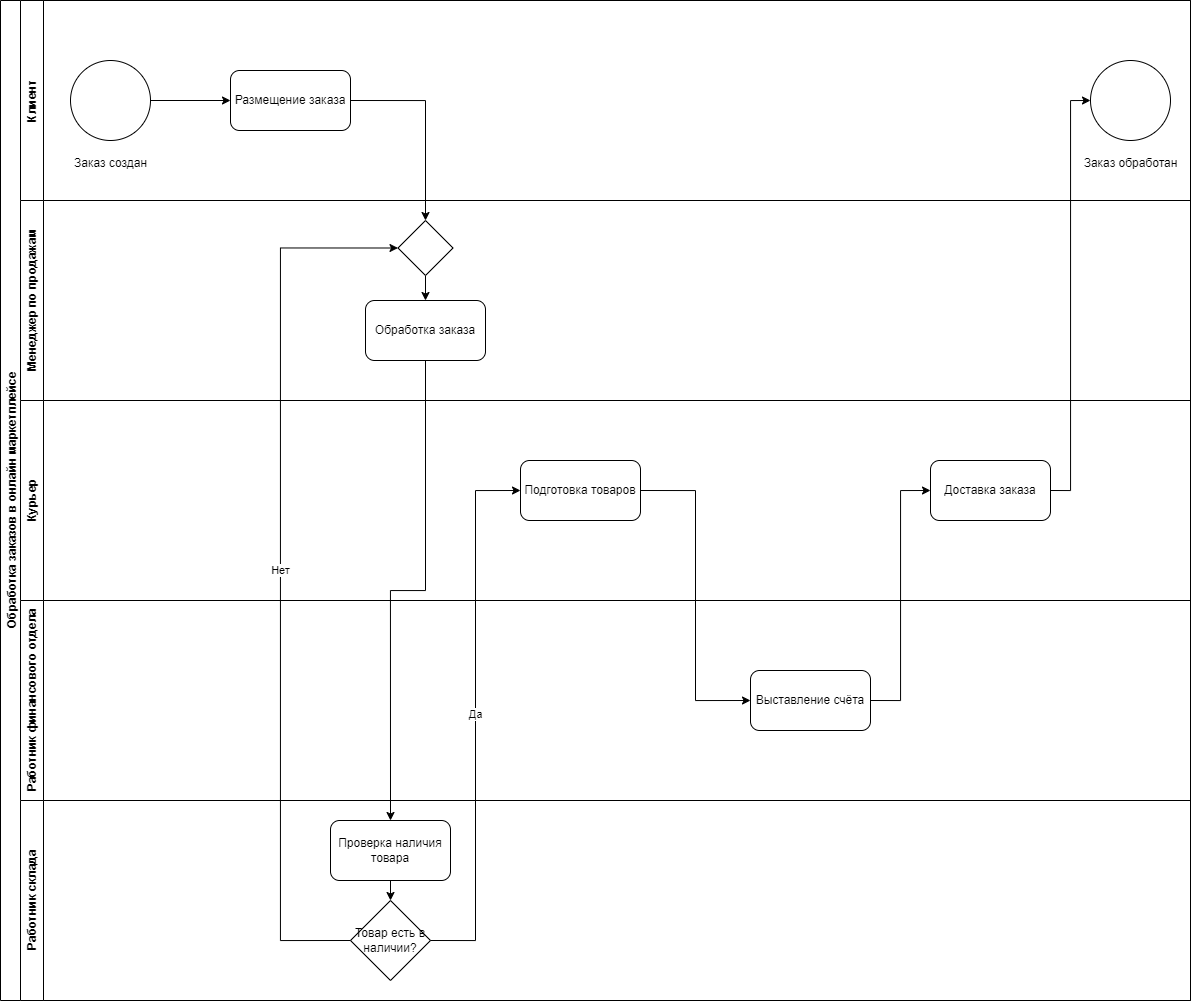

The diagram above was exported from draw.io. Its source (the exported page's mxGraphModel, read from the mxfile embedded in the PNG):
<mxGraphModel dx="1419" dy="961" grid="1" gridSize="10" guides="1" tooltips="1" connect="1" arrows="1" fold="1" page="1" pageScale="1" pageWidth="827" pageHeight="1169" math="0" shadow="0">
  <root>
    <mxCell id="0" />
    <mxCell id="1" parent="0" />
    <mxCell id="5Vz4BSwYyrw7bR7G8Iut-1" value="Обработка заказов в онлайн маркетплейсе" style="swimlane;horizontal=0;whiteSpace=wrap;html=1;" parent="1" vertex="1">
      <mxGeometry x="10" y="680" width="1190" height="1000" as="geometry" />
    </mxCell>
    <mxCell id="5Vz4BSwYyrw7bR7G8Iut-3" value="Менеджер по продажам" style="swimlane;horizontal=0;whiteSpace=wrap;html=1;" parent="5Vz4BSwYyrw7bR7G8Iut-1" vertex="1">
      <mxGeometry x="20" y="200" width="1170" height="200" as="geometry" />
    </mxCell>
    <mxCell id="5Vz4BSwYyrw7bR7G8Iut-12" value="Обработка заказа" style="rounded=1;whiteSpace=wrap;html=1;" parent="5Vz4BSwYyrw7bR7G8Iut-3" vertex="1">
      <mxGeometry x="345" y="100" width="120" height="60" as="geometry" />
    </mxCell>
    <mxCell id="5Vz4BSwYyrw7bR7G8Iut-18" style="edgeStyle=orthogonalEdgeStyle;rounded=0;orthogonalLoop=1;jettySize=auto;html=1;exitX=0.5;exitY=1;exitDx=0;exitDy=0;entryX=0.5;entryY=0;entryDx=0;entryDy=0;" parent="5Vz4BSwYyrw7bR7G8Iut-3" source="5Vz4BSwYyrw7bR7G8Iut-17" target="5Vz4BSwYyrw7bR7G8Iut-12" edge="1">
      <mxGeometry relative="1" as="geometry" />
    </mxCell>
    <mxCell id="5Vz4BSwYyrw7bR7G8Iut-17" value="" style="rhombus;whiteSpace=wrap;html=1;" parent="5Vz4BSwYyrw7bR7G8Iut-3" vertex="1">
      <mxGeometry x="377.5" y="20" width="55" height="55" as="geometry" />
    </mxCell>
    <mxCell id="5Vz4BSwYyrw7bR7G8Iut-4" value="Курьер" style="swimlane;horizontal=0;whiteSpace=wrap;html=1;" parent="5Vz4BSwYyrw7bR7G8Iut-1" vertex="1">
      <mxGeometry x="20" y="400" width="1170" height="200" as="geometry" />
    </mxCell>
    <mxCell id="5Vz4BSwYyrw7bR7G8Iut-21" value="Подготовка товаров" style="rounded=1;whiteSpace=wrap;html=1;" parent="5Vz4BSwYyrw7bR7G8Iut-4" vertex="1">
      <mxGeometry x="500" y="60" width="120" height="60" as="geometry" />
    </mxCell>
    <mxCell id="5Vz4BSwYyrw7bR7G8Iut-23" value="Доставка заказа" style="rounded=1;whiteSpace=wrap;html=1;" parent="5Vz4BSwYyrw7bR7G8Iut-4" vertex="1">
      <mxGeometry x="910" y="60" width="120" height="60" as="geometry" />
    </mxCell>
    <mxCell id="5Vz4BSwYyrw7bR7G8Iut-5" value="Работник финансового отдела" style="swimlane;horizontal=0;whiteSpace=wrap;html=1;" parent="5Vz4BSwYyrw7bR7G8Iut-1" vertex="1">
      <mxGeometry x="20" y="600" width="1170" height="200" as="geometry" />
    </mxCell>
    <mxCell id="5Vz4BSwYyrw7bR7G8Iut-29" value="Выставление счёта" style="rounded=1;whiteSpace=wrap;html=1;" parent="5Vz4BSwYyrw7bR7G8Iut-5" vertex="1">
      <mxGeometry x="730" y="70" width="120" height="60" as="geometry" />
    </mxCell>
    <mxCell id="5Vz4BSwYyrw7bR7G8Iut-6" value="Работник склада" style="swimlane;horizontal=0;whiteSpace=wrap;html=1;" parent="5Vz4BSwYyrw7bR7G8Iut-1" vertex="1">
      <mxGeometry x="20" y="800" width="1170" height="200" as="geometry" />
    </mxCell>
    <mxCell id="5Vz4BSwYyrw7bR7G8Iut-11" value="Товар есть в наличии?" style="rhombus;whiteSpace=wrap;html=1;" parent="5Vz4BSwYyrw7bR7G8Iut-6" vertex="1">
      <mxGeometry x="330" y="100" width="80" height="80" as="geometry" />
    </mxCell>
    <mxCell id="CggY8DjCSY8ziIy-QMqM-3" style="edgeStyle=orthogonalEdgeStyle;rounded=0;orthogonalLoop=1;jettySize=auto;html=1;exitX=0.5;exitY=1;exitDx=0;exitDy=0;entryX=0.5;entryY=0;entryDx=0;entryDy=0;" edge="1" parent="5Vz4BSwYyrw7bR7G8Iut-6" source="CggY8DjCSY8ziIy-QMqM-2" target="5Vz4BSwYyrw7bR7G8Iut-11">
      <mxGeometry relative="1" as="geometry" />
    </mxCell>
    <mxCell id="CggY8DjCSY8ziIy-QMqM-2" value="Проверка наличия товара" style="rounded=1;whiteSpace=wrap;html=1;" vertex="1" parent="5Vz4BSwYyrw7bR7G8Iut-6">
      <mxGeometry x="310" y="20" width="120" height="60" as="geometry" />
    </mxCell>
    <mxCell id="5Vz4BSwYyrw7bR7G8Iut-14" style="edgeStyle=orthogonalEdgeStyle;rounded=0;orthogonalLoop=1;jettySize=auto;html=1;exitX=0.5;exitY=1;exitDx=0;exitDy=0;entryX=0.5;entryY=0;entryDx=0;entryDy=0;" parent="5Vz4BSwYyrw7bR7G8Iut-1" source="5Vz4BSwYyrw7bR7G8Iut-12" target="CggY8DjCSY8ziIy-QMqM-2" edge="1">
      <mxGeometry relative="1" as="geometry">
        <mxPoint x="390" y="820" as="targetPoint" />
      </mxGeometry>
    </mxCell>
    <mxCell id="5Vz4BSwYyrw7bR7G8Iut-19" value="Нет" style="edgeStyle=orthogonalEdgeStyle;rounded=0;orthogonalLoop=1;jettySize=auto;html=1;exitX=0;exitY=0.5;exitDx=0;exitDy=0;entryX=0;entryY=0.5;entryDx=0;entryDy=0;" parent="5Vz4BSwYyrw7bR7G8Iut-1" source="5Vz4BSwYyrw7bR7G8Iut-11" target="5Vz4BSwYyrw7bR7G8Iut-17" edge="1">
      <mxGeometry relative="1" as="geometry">
        <Array as="points">
          <mxPoint x="280" y="940" />
          <mxPoint x="280" y="247" />
        </Array>
      </mxGeometry>
    </mxCell>
    <mxCell id="5Vz4BSwYyrw7bR7G8Iut-22" value="Да" style="edgeStyle=orthogonalEdgeStyle;rounded=0;orthogonalLoop=1;jettySize=auto;html=1;exitX=1;exitY=0.5;exitDx=0;exitDy=0;entryX=0;entryY=0.5;entryDx=0;entryDy=0;" parent="5Vz4BSwYyrw7bR7G8Iut-1" source="5Vz4BSwYyrw7bR7G8Iut-11" target="5Vz4BSwYyrw7bR7G8Iut-21" edge="1">
      <mxGeometry relative="1" as="geometry" />
    </mxCell>
    <mxCell id="CggY8DjCSY8ziIy-QMqM-4" style="edgeStyle=orthogonalEdgeStyle;rounded=0;orthogonalLoop=1;jettySize=auto;html=1;exitX=1;exitY=0.5;exitDx=0;exitDy=0;entryX=0;entryY=0.5;entryDx=0;entryDy=0;" edge="1" parent="5Vz4BSwYyrw7bR7G8Iut-1" source="5Vz4BSwYyrw7bR7G8Iut-21" target="5Vz4BSwYyrw7bR7G8Iut-29">
      <mxGeometry relative="1" as="geometry" />
    </mxCell>
    <mxCell id="CggY8DjCSY8ziIy-QMqM-5" style="edgeStyle=orthogonalEdgeStyle;rounded=0;orthogonalLoop=1;jettySize=auto;html=1;exitX=1;exitY=0.5;exitDx=0;exitDy=0;entryX=0;entryY=0.5;entryDx=0;entryDy=0;" edge="1" parent="5Vz4BSwYyrw7bR7G8Iut-1" source="5Vz4BSwYyrw7bR7G8Iut-29" target="5Vz4BSwYyrw7bR7G8Iut-23">
      <mxGeometry relative="1" as="geometry" />
    </mxCell>
    <mxCell id="5Vz4BSwYyrw7bR7G8Iut-2" value="Клиент" style="swimlane;horizontal=0;whiteSpace=wrap;html=1;" parent="1" vertex="1">
      <mxGeometry x="30" y="680" width="1170" height="200" as="geometry" />
    </mxCell>
    <mxCell id="5Vz4BSwYyrw7bR7G8Iut-10" style="edgeStyle=orthogonalEdgeStyle;rounded=0;orthogonalLoop=1;jettySize=auto;html=1;exitX=1;exitY=0.5;exitDx=0;exitDy=0;entryX=0;entryY=0.5;entryDx=0;entryDy=0;" parent="5Vz4BSwYyrw7bR7G8Iut-2" source="5Vz4BSwYyrw7bR7G8Iut-7" target="5Vz4BSwYyrw7bR7G8Iut-9" edge="1">
      <mxGeometry relative="1" as="geometry" />
    </mxCell>
    <mxCell id="5Vz4BSwYyrw7bR7G8Iut-7" value="" style="ellipse;whiteSpace=wrap;html=1;aspect=fixed;" parent="5Vz4BSwYyrw7bR7G8Iut-2" vertex="1">
      <mxGeometry x="50" y="60" width="80" height="80" as="geometry" />
    </mxCell>
    <mxCell id="5Vz4BSwYyrw7bR7G8Iut-9" value="Размещение заказа" style="rounded=1;whiteSpace=wrap;html=1;" parent="5Vz4BSwYyrw7bR7G8Iut-2" vertex="1">
      <mxGeometry x="210" y="70" width="120" height="60" as="geometry" />
    </mxCell>
    <mxCell id="5Vz4BSwYyrw7bR7G8Iut-8" value="" style="ellipse;whiteSpace=wrap;html=1;aspect=fixed;" parent="5Vz4BSwYyrw7bR7G8Iut-2" vertex="1">
      <mxGeometry x="1070" y="60" width="80" height="80" as="geometry" />
    </mxCell>
    <mxCell id="5Vz4BSwYyrw7bR7G8Iut-20" style="edgeStyle=orthogonalEdgeStyle;rounded=0;orthogonalLoop=1;jettySize=auto;html=1;exitX=1;exitY=0.5;exitDx=0;exitDy=0;entryX=0.5;entryY=0;entryDx=0;entryDy=0;" parent="1" source="5Vz4BSwYyrw7bR7G8Iut-9" target="5Vz4BSwYyrw7bR7G8Iut-17" edge="1">
      <mxGeometry relative="1" as="geometry" />
    </mxCell>
    <mxCell id="CggY8DjCSY8ziIy-QMqM-1" value="Заказ создан" style="text;html=1;align=center;verticalAlign=middle;resizable=0;points=[];autosize=1;strokeColor=none;fillColor=none;" vertex="1" parent="1">
      <mxGeometry x="70" y="828" width="100" height="30" as="geometry" />
    </mxCell>
    <mxCell id="CggY8DjCSY8ziIy-QMqM-6" style="edgeStyle=orthogonalEdgeStyle;rounded=0;orthogonalLoop=1;jettySize=auto;html=1;exitX=1;exitY=0.5;exitDx=0;exitDy=0;entryX=0;entryY=0.5;entryDx=0;entryDy=0;" edge="1" parent="1" source="5Vz4BSwYyrw7bR7G8Iut-23" target="5Vz4BSwYyrw7bR7G8Iut-8">
      <mxGeometry relative="1" as="geometry" />
    </mxCell>
    <mxCell id="CggY8DjCSY8ziIy-QMqM-7" value="Заказ обработан" style="text;html=1;align=center;verticalAlign=middle;resizable=0;points=[];autosize=1;strokeColor=none;fillColor=none;" vertex="1" parent="1">
      <mxGeometry x="1080" y="828" width="120" height="30" as="geometry" />
    </mxCell>
  </root>
</mxGraphModel>